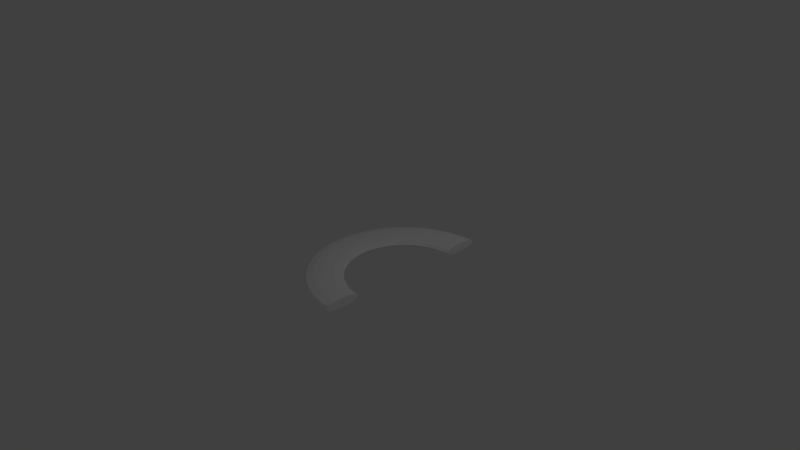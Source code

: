 # Source: half_torus.blend  (saved by Blender 2.78.0; exported with 4.5.12 LTS)
import bpy
from mathutils import Matrix  # noqa: F401  (used for matrix-valued properties, if any)

bpy.ops.wm.read_factory_settings(use_empty=True)
scene = bpy.context.scene
scene.name = 'Scene'

# ---- collections
col_collection_1 = bpy.data.collections.new('Collection 1'); scene.collection.children.link(col_collection_1)

# ---- world
world_world = bpy.data.worlds.new('World'); scene.world = world_world
world_world.color = (0.05088, 0.05088, 0.05088)
world_world.use_sun_shadow = False
world_world.sun_shadow_jitter_overblur = 0.0
world_world.cycles.sampling_method = 'MANUAL'

# ---- cameras
cam_camera = bpy.data.cameras.new('Camera')
cam_camera.clip_end = 100.0
cam_camera.lens = 35.0
cam_camera.sensor_width = 32.0
cam_camera.sensor_height = 18.0
cam_camera.ortho_scale = 7.314
cam_camera.dof.focus_distance = 0.0
cam_camera.dof.aperture_fstop = 128.0

# ---- lights
light_lamp = bpy.data.lights.new('Lamp', 'POINT')
light_lamp.transmission_factor = 0.0
light_lamp.cutoff_distance = 30.0
light_lamp.energy = 100.0
light_lamp.shadow_buffer_clip_start = 1.001
light_lamp.shadow_soft_size = 0.1
light_lamp.shadow_maximum_resolution = 0.006
light_lamp.use_absolute_resolution = True

# ---- meshes
me_torus = bpy.data.meshes.new('Torus')
me_torus.from_pydata([(0.6606, 1.25, -0.01644), (0.6606, 1.217, 0.01481), (0.6606, 1.125, 0.03768), (0.6606, 1.0, 0.04606), (0.6606, 0.875, 0.03768), (0.6606, 0.7835, 0.01481), (0.6606, 0.75, -0.01644), (0.6606, 0.7835, -0.04769), (0.6606, 0.875, -0.07057), (0.6606, 1.0, -0.07894), (0.6606, 1.125, -0.07057), (0.6606, 1.217, -0.04769), (0.4974, 1.239, -0.01644), (0.5018, 1.206, 0.01481), (0.5137, 1.115, 0.03768), (0.53, 0.9914, 0.04606), (0.5464, 0.8675, 0.03768), (0.5583, 0.7768, 0.01481), (0.5627, 0.7436, -0.01644), (0.5583, 0.7768, -0.04769), (0.5464, 0.8675, -0.07057), (0.53, 0.9914, -0.07894), (0.5137, 1.115, -0.07057), (0.5018, 1.206, -0.04769), (0.337, 1.207, -0.01644), (0.3457, 1.175, 0.01481), (0.3694, 1.087, 0.03768), (0.4018, 0.9659, 0.04606), (0.4341, 0.8452, 0.03768), (0.4578, 0.7568, 0.01481), (0.4665, 0.7244, -0.01644), (0.4578, 0.7568, -0.04769), (0.4341, 0.8452, -0.07057), (0.4018, 0.9659, -0.07894), (0.3694, 1.087, -0.07057), (0.3457, 1.175, -0.04769), (0.1822, 1.155, -0.01644), (0.195, 1.124, 0.01481), (0.2301, 1.039, 0.03768), (0.2779, 0.9239, 0.04606), (0.3257, 0.8084, 0.03768), (0.3607, 0.7239, 0.01481), (0.3736, 0.6929, -0.01644), (0.3607, 0.7239, -0.04769), (0.3257, 0.8084, -0.07057), (0.2779, 0.9239, -0.07894), (0.2301, 1.039, -0.07057), (0.195, 1.124, -0.04769), (0.03557, 1.083, -0.01644), (0.05232, 1.054, 0.01481), (0.09807, 0.9743, 0.03768), (0.1606, 0.866, 0.04606), (0.2231, 0.7578, 0.03768), (0.2688, 0.6785, 0.01481), (0.2856, 0.6495, -0.01644), (0.2688, 0.6785, -0.04769), (0.2231, 0.7578, -0.07057), (0.1606, 0.866, -0.07894), (0.09807, 0.9743, -0.07057), (0.05232, 1.054, -0.04769), (-0.1004, 0.9917, -0.01644), (-0.07999, 0.9651, 0.01481), (-0.02428, 0.8925, 0.03768), (0.05181, 0.7934, 0.04606), (0.1279, 0.6942, 0.03768), (0.1836, 0.6216, 0.01481), (0.204, 0.595, -0.01644), (0.1836, 0.6216, -0.04769), (0.1279, 0.6942, -0.07057), (0.05181, 0.7934, -0.07894), (-0.02429, 0.8925, -0.07057), (-0.07999, 0.9651, -0.04769), (-0.2233, 0.8839, -0.01644), (-0.1996, 0.8602, 0.01481), (-0.1349, 0.7955, 0.03768), (-0.04654, 0.7071, 0.04606), (0.04185, 0.6187, 0.03768), (0.1066, 0.554, 0.01481), (0.1302, 0.5303, -0.01644), (0.1066, 0.554, -0.04769), (0.04185, 0.6187, -0.07057), (-0.04654, 0.7071, -0.07894), (-0.1349, 0.7955, -0.07057), (-0.1996, 0.8602, -0.04769), (-0.3311, 0.761, -0.01644), (-0.3045, 0.7406, 0.01481), (-0.232, 0.6849, 0.03768), (-0.1328, 0.6088, 0.04606), (-0.03361, 0.5327, 0.03768), (0.03898, 0.477, 0.01481), (0.06556, 0.4566, -0.01644), (0.03898, 0.477, -0.04769), (-0.03361, 0.5327, -0.07057), (-0.1328, 0.6088, -0.07894), (-0.232, 0.6849, -0.07057), (-0.3045, 0.7406, -0.04769), (-0.422, 0.625, -0.01644), (-0.393, 0.6083, 0.01481), (-0.3137, 0.5625, 0.03768), (-0.2055, 0.5, 0.04606), (-0.0972, 0.4375, 0.03768), (-0.01795, 0.3917, 0.01481), (0.01105, 0.375, -0.01644), (-0.01795, 0.3917, -0.04769), (-0.0972, 0.4375, -0.07057), (-0.2055, 0.5, -0.07894), (-0.3137, 0.5625, -0.07057), (-0.393, 0.6083, -0.04769), (-0.4943, 0.4784, -0.01644), (-0.4633, 0.4655, 0.01481), (-0.3788, 0.4305, 0.03768), (-0.2633, 0.3827, 0.04606), (-0.1478, 0.3348, 0.03768), (-0.06328, 0.2998, 0.01481), (-0.03234, 0.287, -0.01644), (-0.06328, 0.2998, -0.04769), (-0.1478, 0.3348, -0.07057), (-0.2633, 0.3827, -0.07894), (-0.3788, 0.4305, -0.07057), (-0.4633, 0.4655, -0.04769), (-0.5468, 0.3235, -0.01644), (-0.5145, 0.3149, 0.01481), (-0.4261, 0.2912, 0.03768), (-0.3054, 0.2588, 0.04606), (-0.1846, 0.2265, 0.03768), (-0.09623, 0.2028, 0.01481), (-0.06387, 0.1941, -0.01644), (-0.09623, 0.2028, -0.04769), (-0.1846, 0.2265, -0.07057), (-0.3054, 0.2588, -0.07894), (-0.4261, 0.2912, -0.07057), (-0.5145, 0.3149, -0.04769), (-0.5787, 0.1632, -0.01644), (-0.5455, 0.1588, 0.01481), (-0.4548, 0.1468, 0.03768), (-0.3309, 0.1305, 0.04606), (-0.2069, 0.1142, 0.03768), (-0.1162, 0.1023, 0.01481), (-0.08301, 0.09789, -0.01644), (-0.1162, 0.1023, -0.04769), (-0.2069, 0.1142, -0.07057), (-0.3309, 0.1305, -0.07894), (-0.4548, 0.1468, -0.07057), (-0.5455, 0.1588, -0.04769), (-0.5894, 1.093e-07, -0.01644), (-0.5559, 1.064e-07, 0.01481), (-0.4644, 9.835e-08, 0.03768), (-0.3394, 8.742e-08, 0.04606), (-0.2144, 7.649e-08, 0.03768), (-0.1229, 6.85e-08, 0.01481), (-0.08943, 6.557e-08, -0.01644), (-0.1229, 6.85e-08, -0.04769), (-0.2144, 7.649e-08, -0.07057), (-0.3394, 8.742e-08, -0.07894), (-0.4644, 9.835e-08, -0.07057), (-0.5559, 1.064e-07, -0.04769), (-0.5787, -0.1632, -0.01644), (-0.5455, -0.1588, 0.01481), (-0.4548, -0.1468, 0.03768), (-0.3309, -0.1305, 0.04606), (-0.2069, -0.1142, 0.03768), (-0.1162, -0.1023, 0.01481), (-0.08301, -0.09789, -0.01644), (-0.1162, -0.1023, -0.04769), (-0.2069, -0.1142, -0.07057), (-0.3309, -0.1305, -0.07894), (-0.4548, -0.1468, -0.07057), (-0.5455, -0.1588, -0.04769), (-0.5468, -0.3235, -0.01644), (-0.5145, -0.3149, 0.01481), (-0.4261, -0.2912, 0.03768), (-0.3054, -0.2588, 0.04606), (-0.1846, -0.2265, 0.03768), (-0.09623, -0.2028, 0.01481), (-0.06387, -0.1941, -0.01644), (-0.09623, -0.2028, -0.04769), (-0.1846, -0.2265, -0.07057), (-0.3054, -0.2588, -0.07894), (-0.4261, -0.2912, -0.07057), (-0.5145, -0.3149, -0.04769), (-0.4943, -0.4784, -0.01644), (-0.4633, -0.4655, 0.01481), (-0.3788, -0.4305, 0.03768), (-0.2633, -0.3827, 0.04606), (-0.1478, -0.3348, 0.03768), (-0.06328, -0.2998, 0.01481), (-0.03234, -0.287, -0.01644), (-0.06328, -0.2998, -0.04769), (-0.1478, -0.3348, -0.07057), (-0.2633, -0.3827, -0.07894), (-0.3788, -0.4305, -0.07057), (-0.4633, -0.4655, -0.04769), (-0.422, -0.625, -0.01644), (-0.393, -0.6083, 0.01481), (-0.3137, -0.5625, 0.03768), (-0.2055, -0.5, 0.04606), (-0.0972, -0.4375, 0.03768), (-0.01795, -0.3917, 0.01481), (0.01105, -0.375, -0.01644), (-0.01795, -0.3917, -0.04769), (-0.0972, -0.4375, -0.07057), (-0.2055, -0.5, -0.07894), (-0.3137, -0.5625, -0.07057), (-0.393, -0.6083, -0.04769), (-0.3311, -0.761, -0.01644), (-0.3045, -0.7406, 0.01481), (-0.232, -0.6849, 0.03768), (-0.1328, -0.6088, 0.04606), (-0.03361, -0.5327, 0.03768), (0.03898, -0.477, 0.01481), (0.06556, -0.4566, -0.01644), (0.03898, -0.477, -0.04769), (-0.03361, -0.5327, -0.07057), (-0.1328, -0.6088, -0.07894), (-0.232, -0.6849, -0.07057), (-0.3045, -0.7406, -0.04769), (-0.2233, -0.8839, -0.01644), (-0.1996, -0.8602, 0.01481), (-0.1349, -0.7955, 0.03768), (-0.04654, -0.7071, 0.04606), (0.04185, -0.6187, 0.03768), (0.1066, -0.554, 0.01481), (0.1302, -0.5303, -0.01644), (0.1066, -0.554, -0.04769), (0.04185, -0.6187, -0.07057), (-0.04654, -0.7071, -0.07894), (-0.1349, -0.7955, -0.07057), (-0.1996, -0.8602, -0.04769), (-0.1004, -0.9917, -0.01644), (-0.07999, -0.9651, 0.01481), (-0.02429, -0.8925, 0.03768), (0.05181, -0.7934, 0.04606), (0.1279, -0.6942, 0.03768), (0.1836, -0.6216, 0.01481), (0.204, -0.595, -0.01644), (0.1836, -0.6216, -0.04769), (0.1279, -0.6942, -0.07057), (0.05181, -0.7934, -0.07894), (-0.02429, -0.8925, -0.07057), (-0.07999, -0.9651, -0.04769), (0.03557, -1.083, -0.01644), (0.05232, -1.054, 0.01481), (0.09807, -0.9743, 0.03768), (0.1606, -0.866, 0.04606), (0.2231, -0.7578, 0.03768), (0.2688, -0.6785, 0.01481), (0.2856, -0.6495, -0.01644), (0.2688, -0.6785, -0.04769), (0.2231, -0.7578, -0.07057), (0.1606, -0.866, -0.07894), (0.09807, -0.9743, -0.07057), (0.05232, -1.054, -0.04769), (0.1822, -1.155, -0.01644), (0.195, -1.124, 0.01481), (0.2301, -1.039, 0.03768), (0.2779, -0.9239, 0.04606), (0.3257, -0.8084, 0.03768), (0.3607, -0.7239, 0.01481), (0.3736, -0.6929, -0.01644), (0.3607, -0.7239, -0.04769), (0.3257, -0.8084, -0.07057), (0.2779, -0.9239, -0.07894), (0.2301, -1.039, -0.07057), (0.195, -1.124, -0.04769), (0.337, -1.207, -0.01644), (0.3457, -1.175, 0.01481), (0.3694, -1.087, 0.03768), (0.4018, -0.9659, 0.04606), (0.4341, -0.8452, 0.03768), (0.4578, -0.7568, 0.01481), (0.4665, -0.7244, -0.01644), (0.4578, -0.7568, -0.04769), (0.4341, -0.8452, -0.07057), (0.4018, -0.9659, -0.07894), (0.3694, -1.087, -0.07057), (0.3457, -1.175, -0.04769), (0.4974, -1.239, -0.01644), (0.5018, -1.206, 0.01481), (0.5137, -1.115, 0.03768), (0.53, -0.9914, 0.04606), (0.5464, -0.8675, 0.03768), (0.5583, -0.7768, 0.01481), (0.5627, -0.7436, -0.01644), (0.5583, -0.7768, -0.04769), (0.5464, -0.8675, -0.07057), (0.53, -0.9914, -0.07894), (0.5137, -1.115, -0.07057), (0.5018, -1.206, -0.04769), (0.6606, -1.25, -0.01644), (0.6606, -1.217, 0.01481), (0.6606, -1.125, 0.03768), (0.6606, -1.0, 0.04606), (0.6606, -0.875, 0.03768), (0.6606, -0.7835, 0.01481), (0.6606, -0.75, -0.01644), (0.6606, -0.7835, -0.04769), (0.6606, -0.875, -0.07057), (0.6606, -1.0, -0.07894), (0.6606, -1.125, -0.07057), (0.6606, -1.217, -0.04769)], [], [(0, 12, 13, 1), (1, 13, 14, 2), (2, 14, 15, 3), (3, 15, 16, 4), (4, 16, 17, 5), (5, 17, 18, 6), (6, 18, 19, 7), (7, 19, 20, 8), (8, 20, 21, 9), (9, 21, 22, 10), (10, 22, 23, 11), (11, 23, 12, 0), (12, 24, 25, 13), (13, 25, 26, 14), (14, 26, 27, 15), (15, 27, 28, 16), (16, 28, 29, 17), (17, 29, 30, 18), (18, 30, 31, 19), (19, 31, 32, 20), (20, 32, 33, 21), (21, 33, 34, 22), (22, 34, 35, 23), (23, 35, 24, 12), (24, 36, 37, 25), (25, 37, 38, 26), (26, 38, 39, 27), (27, 39, 40, 28), (28, 40, 41, 29), (29, 41, 42, 30), (30, 42, 43, 31), (31, 43, 44, 32), (32, 44, 45, 33), (33, 45, 46, 34), (34, 46, 47, 35), (35, 47, 36, 24), (36, 48, 49, 37), (37, 49, 50, 38), (38, 50, 51, 39), (39, 51, 52, 40), (40, 52, 53, 41), (41, 53, 54, 42), (42, 54, 55, 43), (43, 55, 56, 44), (44, 56, 57, 45), (45, 57, 58, 46), (46, 58, 59, 47), (47, 59, 48, 36), (48, 60, 61, 49), (49, 61, 62, 50), (50, 62, 63, 51), (51, 63, 64, 52), (52, 64, 65, 53), (53, 65, 66, 54), (54, 66, 67, 55), (55, 67, 68, 56), (56, 68, 69, 57), (57, 69, 70, 58), (58, 70, 71, 59), (59, 71, 60, 48), (60, 72, 73, 61), (61, 73, 74, 62), (62, 74, 75, 63), (63, 75, 76, 64), (64, 76, 77, 65), (65, 77, 78, 66), (66, 78, 79, 67), (67, 79, 80, 68), (68, 80, 81, 69), (69, 81, 82, 70), (70, 82, 83, 71), (71, 83, 72, 60), (72, 84, 85, 73), (73, 85, 86, 74), (74, 86, 87, 75), (75, 87, 88, 76), (76, 88, 89, 77), (77, 89, 90, 78), (78, 90, 91, 79), (79, 91, 92, 80), (80, 92, 93, 81), (81, 93, 94, 82), (82, 94, 95, 83), (83, 95, 84, 72), (84, 96, 97, 85), (85, 97, 98, 86), (86, 98, 99, 87), (87, 99, 100, 88), (88, 100, 101, 89), (89, 101, 102, 90), (90, 102, 103, 91), (91, 103, 104, 92), (92, 104, 105, 93), (93, 105, 106, 94), (94, 106, 107, 95), (95, 107, 96, 84), (96, 108, 109, 97), (97, 109, 110, 98), (98, 110, 111, 99), (99, 111, 112, 100), (100, 112, 113, 101), (101, 113, 114, 102), (102, 114, 115, 103), (103, 115, 116, 104), (104, 116, 117, 105), (105, 117, 118, 106), (106, 118, 119, 107), (107, 119, 108, 96), (108, 120, 121, 109), (109, 121, 122, 110), (110, 122, 123, 111), (111, 123, 124, 112), (112, 124, 125, 113), (113, 125, 126, 114), (114, 126, 127, 115), (115, 127, 128, 116), (116, 128, 129, 117), (117, 129, 130, 118), (118, 130, 131, 119), (119, 131, 120, 108), (120, 132, 133, 121), (121, 133, 134, 122), (122, 134, 135, 123), (123, 135, 136, 124), (124, 136, 137, 125), (125, 137, 138, 126), (126, 138, 139, 127), (127, 139, 140, 128), (128, 140, 141, 129), (129, 141, 142, 130), (130, 142, 143, 131), (131, 143, 132, 120), (132, 144, 145, 133), (133, 145, 146, 134), (134, 146, 147, 135), (135, 147, 148, 136), (136, 148, 149, 137), (137, 149, 150, 138), (138, 150, 151, 139), (139, 151, 152, 140), (140, 152, 153, 141), (141, 153, 154, 142), (142, 154, 155, 143), (143, 155, 144, 132), (144, 156, 157, 145), (145, 157, 158, 146), (146, 158, 159, 147), (147, 159, 160, 148), (148, 160, 161, 149), (149, 161, 162, 150), (150, 162, 163, 151), (151, 163, 164, 152), (152, 164, 165, 153), (153, 165, 166, 154), (154, 166, 167, 155), (155, 167, 156, 144), (156, 168, 169, 157), (157, 169, 170, 158), (158, 170, 171, 159), (159, 171, 172, 160), (160, 172, 173, 161), (161, 173, 174, 162), (162, 174, 175, 163), (163, 175, 176, 164), (164, 176, 177, 165), (165, 177, 178, 166), (166, 178, 179, 167), (167, 179, 168, 156), (168, 180, 181, 169), (169, 181, 182, 170), (170, 182, 183, 171), (171, 183, 184, 172), (172, 184, 185, 173), (173, 185, 186, 174), (174, 186, 187, 175), (175, 187, 188, 176), (176, 188, 189, 177), (177, 189, 190, 178), (178, 190, 191, 179), (179, 191, 180, 168), (180, 192, 193, 181), (181, 193, 194, 182), (182, 194, 195, 183), (183, 195, 196, 184), (184, 196, 197, 185), (185, 197, 198, 186), (186, 198, 199, 187), (187, 199, 200, 188), (188, 200, 201, 189), (189, 201, 202, 190), (190, 202, 203, 191), (191, 203, 192, 180), (192, 204, 205, 193), (193, 205, 206, 194), (194, 206, 207, 195), (195, 207, 208, 196), (196, 208, 209, 197), (197, 209, 210, 198), (198, 210, 211, 199), (199, 211, 212, 200), (200, 212, 213, 201), (201, 213, 214, 202), (202, 214, 215, 203), (203, 215, 204, 192), (204, 216, 217, 205), (205, 217, 218, 206), (206, 218, 219, 207), (207, 219, 220, 208), (208, 220, 221, 209), (209, 221, 222, 210), (210, 222, 223, 211), (211, 223, 224, 212), (212, 224, 225, 213), (213, 225, 226, 214), (214, 226, 227, 215), (215, 227, 216, 204), (216, 228, 229, 217), (217, 229, 230, 218), (218, 230, 231, 219), (219, 231, 232, 220), (220, 232, 233, 221), (221, 233, 234, 222), (222, 234, 235, 223), (223, 235, 236, 224), (224, 236, 237, 225), (225, 237, 238, 226), (226, 238, 239, 227), (227, 239, 228, 216), (228, 240, 241, 229), (229, 241, 242, 230), (230, 242, 243, 231), (231, 243, 244, 232), (232, 244, 245, 233), (233, 245, 246, 234), (234, 246, 247, 235), (235, 247, 248, 236), (236, 248, 249, 237), (237, 249, 250, 238), (238, 250, 251, 239), (239, 251, 240, 228), (240, 252, 253, 241), (241, 253, 254, 242), (242, 254, 255, 243), (243, 255, 256, 244), (244, 256, 257, 245), (245, 257, 258, 246), (246, 258, 259, 247), (247, 259, 260, 248), (248, 260, 261, 249), (249, 261, 262, 250), (250, 262, 263, 251), (251, 263, 252, 240), (252, 264, 265, 253), (253, 265, 266, 254), (254, 266, 267, 255), (255, 267, 268, 256), (256, 268, 269, 257), (257, 269, 270, 258), (258, 270, 271, 259), (259, 271, 272, 260), (260, 272, 273, 261), (261, 273, 274, 262), (262, 274, 275, 263), (263, 275, 264, 252), (264, 276, 277, 265), (265, 277, 278, 266), (266, 278, 279, 267), (267, 279, 280, 268), (268, 280, 281, 269), (269, 281, 282, 270), (270, 282, 283, 271), (271, 283, 284, 272), (272, 284, 285, 273), (273, 285, 286, 274), (274, 286, 287, 275), (275, 287, 276, 264), (276, 288, 289, 277), (277, 289, 290, 278), (278, 290, 291, 279), (279, 291, 292, 280), (280, 292, 293, 281), (281, 293, 294, 282), (282, 294, 295, 283), (283, 295, 296, 284), (284, 296, 297, 285), (285, 297, 298, 286), (286, 298, 299, 287), (287, 299, 288, 276), (288, 299, 298, 297, 296, 295, 294, 293, 292, 291, 290, 289), (0, 1, 2, 3, 4, 5, 6, 7, 8, 9, 10, 11)])
me_torus.use_remesh_preserve_volume = False
me_torus.use_remesh_preserve_attributes = False
me_torus.use_mirror_vertex_groups = False
me_torus.auto_texspace = False
me_torus.update()

# ---- objects
ob_torus = bpy.data.objects.new('Torus', me_torus)
ob_lamp = bpy.data.objects.new('Lamp', light_lamp)
ob_camera = bpy.data.objects.new('Camera', cam_camera)

# ---- transforms, parenting, visibility, modifiers, constraints
ob_torus.location = (0.0, 0.0, 0.0)
ob_torus.rotation_euler = (0.0, 1.192e-07, 0.0)
ob_torus.show_texture_space = True
ob_torus.lineart.crease_threshold = 0.0
ob_lamp.location = (4.076, 1.005, 5.904)
ob_lamp.rotation_euler = (0.6503, 0.05522, 1.866)
ob_lamp.lock_rotations_4d = False
ob_lamp.empty_display_type = 'ARROWS'
ob_lamp.color = (0.0, 0.0, 0.0, 0.0)
ob_lamp.lineart.crease_threshold = 0.0
ob_camera.location = (7.481, -6.508, 5.344)
ob_camera.rotation_euler = (1.109, 0.0, 0.8149)
ob_camera.lock_rotations_4d = False
ob_camera.empty_display_type = 'ARROWS'
ob_camera.color = (0.0, 0.0, 0.0, 0.0)
ob_camera.display_type = 'WIRE'
ob_camera.lineart.crease_threshold = 0.0

# ---- collection membership
col_collection_1.objects.link(ob_torus)
col_collection_1.objects.link(ob_lamp)
col_collection_1.objects.link(ob_camera)

# ---- scene / render settings (as saved in the file)
scene.camera = ob_camera
scene.frame_start = 1; scene.frame_end = 250; scene.frame_set(1)
scene.render.engine = 'BLENDER_EEVEE_NEXT'
scene.render.resolution_percentage = 50
scene.render.dither_intensity = 0.0
scene.cycles.use_denoising = False
scene.cycles.samples = 128
scene.cycles.sampling_pattern = 'TABULATED_SOBOL'
scene.cycles.light_sampling_threshold = 0.0
scene.cycles.use_adaptive_sampling = False
scene.cycles.use_light_tree = False
scene.cycles.blur_glossy = 0.0
scene.cycles.sample_clamp_indirect = 0.0
scene.view_settings.view_transform = 'Standard'
bpy.context.view_layer.update()
